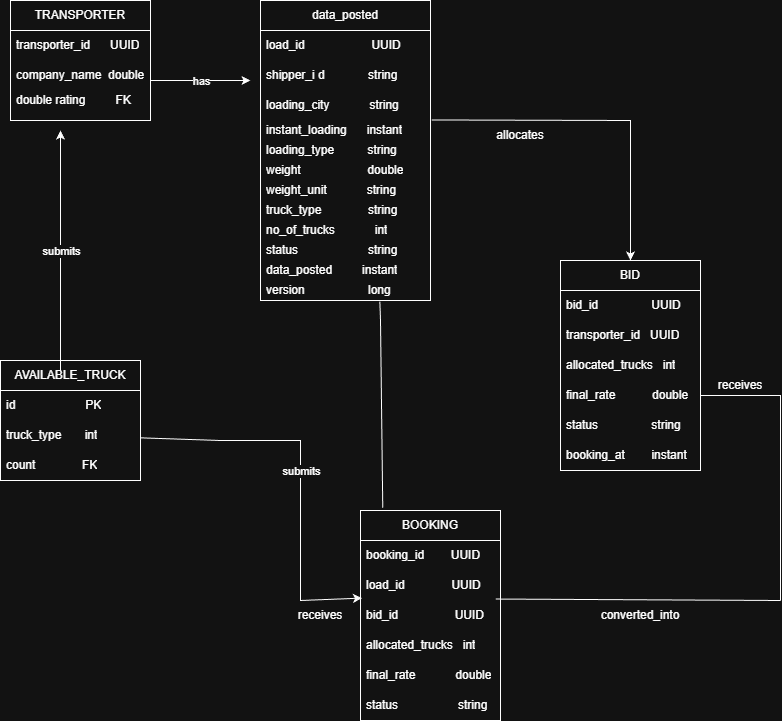

The diagram above was exported from draw.io. Its source (the exported page's mxGraphModel, read from the mxfile embedded in the PNG):
<mxGraphModel dx="1226" dy="661" grid="1" gridSize="10" guides="1" tooltips="1" connect="1" arrows="1" fold="1" page="1" pageScale="1" pageWidth="827" pageHeight="1169" math="0" shadow="0">
  <root>
    <mxCell id="0" />
    <mxCell id="1" parent="0" />
    <mxCell id="jaZD7Q2k-gehZfwV-lz--1" parent="1" style="swimlane;fontStyle=0;childLayout=stackLayout;horizontal=1;startSize=30;horizontalStack=0;resizeParent=1;resizeParentMax=0;resizeLast=0;collapsible=1;marginBottom=0;whiteSpace=wrap;html=1;fillColor=none;" value="TRANSPORTER" vertex="1">
      <mxGeometry height="120" width="140" x="30" y="200" as="geometry" />
    </mxCell>
    <mxCell id="jaZD7Q2k-gehZfwV-lz--3" parent="jaZD7Q2k-gehZfwV-lz--1" style="text;strokeColor=none;fillColor=none;align=left;verticalAlign=middle;spacingLeft=4;spacingRight=4;overflow=hidden;points=[[0,0.5],[1,0.5]];portConstraint=eastwest;rotatable=0;whiteSpace=wrap;html=1;" value="transporter_id&amp;nbsp; &amp;nbsp; &amp;nbsp; UUID" vertex="1">
      <mxGeometry height="30" width="140" y="30" as="geometry" />
    </mxCell>
    <mxCell id="jaZD7Q2k-gehZfwV-lz--2" parent="jaZD7Q2k-gehZfwV-lz--1" style="text;strokeColor=none;fillColor=none;align=left;verticalAlign=middle;spacingLeft=4;spacingRight=4;overflow=hidden;points=[[0,0.5],[1,0.5]];portConstraint=eastwest;rotatable=0;whiteSpace=wrap;html=1;" value="company_name&amp;nbsp; double" vertex="1">
      <mxGeometry height="30" width="140" y="60" as="geometry" />
    </mxCell>
    <mxCell id="jaZD7Q2k-gehZfwV-lz--4" parent="jaZD7Q2k-gehZfwV-lz--1" style="text;strokeColor=none;fillColor=none;align=left;verticalAlign=middle;spacingLeft=4;spacingRight=4;overflow=hidden;points=[[0,0.5],[1,0.5]];portConstraint=eastwest;rotatable=0;whiteSpace=wrap;html=1;" value="double rating&amp;nbsp; &amp;nbsp; &amp;nbsp; &amp;nbsp; &amp;nbsp;FK&amp;nbsp; &amp;nbsp; &amp;nbsp; &amp;nbsp; &amp;nbsp; &amp;nbsp;" vertex="1">
      <mxGeometry height="30" width="140" y="90" as="geometry" />
    </mxCell>
    <mxCell id="jaZD7Q2k-gehZfwV-lz--8" edge="1" parent="1" style="endArrow=classic;html=1;rounded=0;" value="">
      <mxGeometry relative="1" as="geometry">
        <mxPoint x="170" y="280" as="sourcePoint" />
        <mxPoint x="270" y="280" as="targetPoint" />
      </mxGeometry>
    </mxCell>
    <mxCell id="jaZD7Q2k-gehZfwV-lz--9" connectable="0" parent="jaZD7Q2k-gehZfwV-lz--8" style="edgeLabel;resizable=0;html=1;;align=center;verticalAlign=middle;" value="has" vertex="1">
      <mxGeometry relative="1" as="geometry" />
    </mxCell>
    <mxCell id="jaZD7Q2k-gehZfwV-lz--10" parent="1" style="swimlane;fontStyle=0;childLayout=stackLayout;horizontal=1;startSize=30;horizontalStack=0;resizeParent=1;resizeParentMax=0;resizeLast=0;collapsible=1;marginBottom=0;whiteSpace=wrap;html=1;" value="data_posted" vertex="1">
      <mxGeometry height="300" width="170" x="280" y="200" as="geometry" />
    </mxCell>
    <mxCell id="jaZD7Q2k-gehZfwV-lz--11" parent="jaZD7Q2k-gehZfwV-lz--10" style="text;strokeColor=none;fillColor=none;align=left;verticalAlign=middle;spacingLeft=4;spacingRight=4;overflow=hidden;points=[[0,0.5],[1,0.5]];portConstraint=eastwest;rotatable=0;whiteSpace=wrap;html=1;" value="load_id&amp;nbsp; &amp;nbsp; &amp;nbsp; &amp;nbsp; &amp;nbsp; &amp;nbsp; &amp;nbsp; &amp;nbsp; &amp;nbsp; &amp;nbsp; UUID" vertex="1">
      <mxGeometry height="30" width="170" y="30" as="geometry" />
    </mxCell>
    <mxCell id="jaZD7Q2k-gehZfwV-lz--12" parent="jaZD7Q2k-gehZfwV-lz--10" style="text;strokeColor=none;fillColor=none;align=left;verticalAlign=middle;spacingLeft=4;spacingRight=4;overflow=hidden;points=[[0,0.5],[1,0.5]];portConstraint=eastwest;rotatable=0;whiteSpace=wrap;html=1;" value="shipper_i d&amp;nbsp; &amp;nbsp; &amp;nbsp; &amp;nbsp; &amp;nbsp; &amp;nbsp; &amp;nbsp;string" vertex="1">
      <mxGeometry height="30" width="170" y="60" as="geometry" />
    </mxCell>
    <mxCell id="jaZD7Q2k-gehZfwV-lz--13" parent="jaZD7Q2k-gehZfwV-lz--10" style="text;strokeColor=none;fillColor=none;align=left;verticalAlign=middle;spacingLeft=4;spacingRight=4;overflow=hidden;points=[[0,0.5],[1,0.5]];portConstraint=eastwest;rotatable=0;whiteSpace=wrap;html=1;" value="loading_city&amp;nbsp; &amp;nbsp; &amp;nbsp; &amp;nbsp; &amp;nbsp; &amp;nbsp; string" vertex="1">
      <mxGeometry height="30" width="170" y="90" as="geometry" />
    </mxCell>
    <mxCell id="jaZD7Q2k-gehZfwV-lz--21" parent="jaZD7Q2k-gehZfwV-lz--10" style="text;strokeColor=none;fillColor=none;align=left;verticalAlign=middle;spacingLeft=4;spacingRight=4;overflow=hidden;points=[[0,0.5],[1,0.5]];portConstraint=eastwest;rotatable=0;whiteSpace=wrap;html=1;" value="instant_loading&amp;nbsp; &amp;nbsp; &amp;nbsp; instant" vertex="1">
      <mxGeometry height="20" width="170" y="120" as="geometry" />
    </mxCell>
    <mxCell id="jaZD7Q2k-gehZfwV-lz--22" parent="jaZD7Q2k-gehZfwV-lz--10" style="text;strokeColor=none;fillColor=none;align=left;verticalAlign=middle;spacingLeft=4;spacingRight=4;overflow=hidden;points=[[0,0.5],[1,0.5]];portConstraint=eastwest;rotatable=0;whiteSpace=wrap;html=1;" value="loading_type&amp;nbsp; &amp;nbsp; &amp;nbsp; &amp;nbsp; &amp;nbsp; string" vertex="1">
      <mxGeometry height="20" width="170" y="140" as="geometry" />
    </mxCell>
    <mxCell id="jaZD7Q2k-gehZfwV-lz--23" parent="jaZD7Q2k-gehZfwV-lz--10" style="text;strokeColor=none;fillColor=none;align=left;verticalAlign=middle;spacingLeft=4;spacingRight=4;overflow=hidden;points=[[0,0.5],[1,0.5]];portConstraint=eastwest;rotatable=0;whiteSpace=wrap;html=1;" value="weight&amp;nbsp; &amp;nbsp; &amp;nbsp; &amp;nbsp; &amp;nbsp; &amp;nbsp; &amp;nbsp; &amp;nbsp; &amp;nbsp; &amp;nbsp; double" vertex="1">
      <mxGeometry height="20" width="170" y="160" as="geometry" />
    </mxCell>
    <mxCell id="jaZD7Q2k-gehZfwV-lz--24" parent="jaZD7Q2k-gehZfwV-lz--10" style="text;strokeColor=none;fillColor=none;align=left;verticalAlign=middle;spacingLeft=4;spacingRight=4;overflow=hidden;points=[[0,0.5],[1,0.5]];portConstraint=eastwest;rotatable=0;whiteSpace=wrap;html=1;" value="weight_unit&amp;nbsp; &amp;nbsp; &amp;nbsp; &amp;nbsp; &amp;nbsp; &amp;nbsp; string" vertex="1">
      <mxGeometry height="20" width="170" y="180" as="geometry" />
    </mxCell>
    <mxCell id="jaZD7Q2k-gehZfwV-lz--26" parent="jaZD7Q2k-gehZfwV-lz--10" style="text;strokeColor=none;fillColor=none;align=left;verticalAlign=middle;spacingLeft=4;spacingRight=4;overflow=hidden;points=[[0,0.5],[1,0.5]];portConstraint=eastwest;rotatable=0;whiteSpace=wrap;html=1;" value="truck_type&amp;nbsp; &amp;nbsp; &amp;nbsp; &amp;nbsp; &amp;nbsp; &amp;nbsp; &amp;nbsp; string" vertex="1">
      <mxGeometry height="20" width="170" y="200" as="geometry" />
    </mxCell>
    <mxCell id="jaZD7Q2k-gehZfwV-lz--28" parent="jaZD7Q2k-gehZfwV-lz--10" style="text;strokeColor=none;fillColor=none;align=left;verticalAlign=middle;spacingLeft=4;spacingRight=4;overflow=hidden;points=[[0,0.5],[1,0.5]];portConstraint=eastwest;rotatable=0;whiteSpace=wrap;html=1;" value="no_of_trucks&amp;nbsp; &amp;nbsp; &amp;nbsp; &amp;nbsp; &amp;nbsp; &amp;nbsp; int" vertex="1">
      <mxGeometry height="20" width="170" y="220" as="geometry" />
    </mxCell>
    <mxCell id="jaZD7Q2k-gehZfwV-lz--29" parent="jaZD7Q2k-gehZfwV-lz--10" style="text;strokeColor=none;fillColor=none;align=left;verticalAlign=middle;spacingLeft=4;spacingRight=4;overflow=hidden;points=[[0,0.5],[1,0.5]];portConstraint=eastwest;rotatable=0;whiteSpace=wrap;html=1;" value="status&amp;nbsp; &amp;nbsp; &amp;nbsp; &amp;nbsp; &amp;nbsp; &amp;nbsp; &amp;nbsp; &amp;nbsp; &amp;nbsp; &amp;nbsp; &amp;nbsp;string" vertex="1">
      <mxGeometry height="20" width="170" y="240" as="geometry" />
    </mxCell>
    <mxCell id="jaZD7Q2k-gehZfwV-lz--32" parent="jaZD7Q2k-gehZfwV-lz--10" style="text;strokeColor=none;fillColor=none;align=left;verticalAlign=middle;spacingLeft=4;spacingRight=4;overflow=hidden;points=[[0,0.5],[1,0.5]];portConstraint=eastwest;rotatable=0;whiteSpace=wrap;html=1;" value="data_posted&amp;nbsp; &amp;nbsp; &amp;nbsp; &amp;nbsp; &amp;nbsp;instant" vertex="1">
      <mxGeometry height="20" width="170" y="260" as="geometry" />
    </mxCell>
    <mxCell id="jaZD7Q2k-gehZfwV-lz--33" parent="jaZD7Q2k-gehZfwV-lz--10" style="text;strokeColor=none;fillColor=none;align=left;verticalAlign=middle;spacingLeft=4;spacingRight=4;overflow=hidden;points=[[0,0.5],[1,0.5]];portConstraint=eastwest;rotatable=0;whiteSpace=wrap;html=1;" value="version&amp;nbsp; &amp;nbsp; &amp;nbsp; &amp;nbsp; &amp;nbsp; &amp;nbsp; &amp;nbsp; &amp;nbsp; &amp;nbsp; &amp;nbsp;long" vertex="1">
      <mxGeometry height="20" width="170" y="280" as="geometry" />
    </mxCell>
    <mxCell id="jaZD7Q2k-gehZfwV-lz--34" parent="1" style="swimlane;fontStyle=0;childLayout=stackLayout;horizontal=1;startSize=30;horizontalStack=0;resizeParent=1;resizeParentMax=0;resizeLast=0;collapsible=1;marginBottom=0;whiteSpace=wrap;html=1;" value="BID" vertex="1">
      <mxGeometry height="210" width="140" x="580" y="460" as="geometry" />
    </mxCell>
    <mxCell id="jaZD7Q2k-gehZfwV-lz--35" parent="jaZD7Q2k-gehZfwV-lz--34" style="text;strokeColor=none;fillColor=none;align=left;verticalAlign=middle;spacingLeft=4;spacingRight=4;overflow=hidden;points=[[0,0.5],[1,0.5]];portConstraint=eastwest;rotatable=0;whiteSpace=wrap;html=1;" value="bid_id&amp;nbsp; &amp;nbsp; &amp;nbsp; &amp;nbsp; &amp;nbsp; &amp;nbsp; &amp;nbsp; &amp;nbsp; UUID" vertex="1">
      <mxGeometry height="30" width="140" y="30" as="geometry" />
    </mxCell>
    <mxCell id="jaZD7Q2k-gehZfwV-lz--36" parent="jaZD7Q2k-gehZfwV-lz--34" style="text;strokeColor=none;fillColor=none;align=left;verticalAlign=middle;spacingLeft=4;spacingRight=4;overflow=hidden;points=[[0,0.5],[1,0.5]];portConstraint=eastwest;rotatable=0;whiteSpace=wrap;html=1;" value="transporter_id&amp;nbsp; &amp;nbsp;UUID" vertex="1">
      <mxGeometry height="30" width="140" y="60" as="geometry" />
    </mxCell>
    <mxCell id="jaZD7Q2k-gehZfwV-lz--37" parent="jaZD7Q2k-gehZfwV-lz--34" style="text;strokeColor=none;fillColor=none;align=left;verticalAlign=middle;spacingLeft=4;spacingRight=4;overflow=hidden;points=[[0,0.5],[1,0.5]];portConstraint=eastwest;rotatable=0;whiteSpace=wrap;html=1;" value="allocated_trucks&amp;nbsp; &amp;nbsp;int" vertex="1">
      <mxGeometry height="30" width="140" y="90" as="geometry" />
    </mxCell>
    <mxCell id="jaZD7Q2k-gehZfwV-lz--38" parent="jaZD7Q2k-gehZfwV-lz--34" style="text;strokeColor=none;fillColor=none;align=left;verticalAlign=middle;spacingLeft=4;spacingRight=4;overflow=hidden;points=[[0,0.5],[1,0.5]];portConstraint=eastwest;rotatable=0;whiteSpace=wrap;html=1;" value="final_rate&amp;nbsp; &amp;nbsp; &amp;nbsp; &amp;nbsp; &amp;nbsp; &amp;nbsp;double" vertex="1">
      <mxGeometry height="30" width="140" y="120" as="geometry" />
    </mxCell>
    <mxCell id="jaZD7Q2k-gehZfwV-lz--39" parent="jaZD7Q2k-gehZfwV-lz--34" style="text;strokeColor=none;fillColor=none;align=left;verticalAlign=middle;spacingLeft=4;spacingRight=4;overflow=hidden;points=[[0,0.5],[1,0.5]];portConstraint=eastwest;rotatable=0;whiteSpace=wrap;html=1;" value="status&amp;nbsp; &amp;nbsp; &amp;nbsp; &amp;nbsp; &amp;nbsp; &amp;nbsp; &amp;nbsp; &amp;nbsp; string" vertex="1">
      <mxGeometry height="30" width="140" y="150" as="geometry" />
    </mxCell>
    <mxCell id="jaZD7Q2k-gehZfwV-lz--40" parent="jaZD7Q2k-gehZfwV-lz--34" style="text;strokeColor=none;fillColor=none;align=left;verticalAlign=middle;spacingLeft=4;spacingRight=4;overflow=hidden;points=[[0,0.5],[1,0.5]];portConstraint=eastwest;rotatable=0;whiteSpace=wrap;html=1;" value="booking_at&amp;nbsp; &amp;nbsp; &amp;nbsp; &amp;nbsp; instant" vertex="1">
      <mxGeometry height="30" width="140" y="180" as="geometry" />
    </mxCell>
    <mxCell id="jaZD7Q2k-gehZfwV-lz--41" parent="1" style="swimlane;fontStyle=0;childLayout=stackLayout;horizontal=1;startSize=30;horizontalStack=0;resizeParent=1;resizeParentMax=0;resizeLast=0;collapsible=1;marginBottom=0;whiteSpace=wrap;html=1;" value="BOOKING" vertex="1">
      <mxGeometry height="210" width="140" x="380" y="710" as="geometry" />
    </mxCell>
    <mxCell id="jaZD7Q2k-gehZfwV-lz--42" parent="jaZD7Q2k-gehZfwV-lz--41" style="text;strokeColor=none;fillColor=none;align=left;verticalAlign=middle;spacingLeft=4;spacingRight=4;overflow=hidden;points=[[0,0.5],[1,0.5]];portConstraint=eastwest;rotatable=0;whiteSpace=wrap;html=1;" value="booking_id&amp;nbsp; &amp;nbsp; &amp;nbsp; &amp;nbsp; UUID" vertex="1">
      <mxGeometry height="30" width="140" y="30" as="geometry" />
    </mxCell>
    <mxCell id="jaZD7Q2k-gehZfwV-lz--43" parent="jaZD7Q2k-gehZfwV-lz--41" style="text;strokeColor=none;fillColor=none;align=left;verticalAlign=middle;spacingLeft=4;spacingRight=4;overflow=hidden;points=[[0,0.5],[1,0.5]];portConstraint=eastwest;rotatable=0;whiteSpace=wrap;html=1;" value="load_id&amp;nbsp; &amp;nbsp; &amp;nbsp; &amp;nbsp; &amp;nbsp; &amp;nbsp; &amp;nbsp; UUID" vertex="1">
      <mxGeometry height="30" width="140" y="60" as="geometry" />
    </mxCell>
    <mxCell id="jaZD7Q2k-gehZfwV-lz--44" parent="jaZD7Q2k-gehZfwV-lz--41" style="text;strokeColor=none;fillColor=none;align=left;verticalAlign=middle;spacingLeft=4;spacingRight=4;overflow=hidden;points=[[0,0.5],[1,0.5]];portConstraint=eastwest;rotatable=0;whiteSpace=wrap;html=1;" value="bid_id&amp;nbsp; &amp;nbsp; &amp;nbsp; &amp;nbsp; &amp;nbsp; &amp;nbsp; &amp;nbsp; &amp;nbsp; &amp;nbsp;UUID" vertex="1">
      <mxGeometry height="30" width="140" y="90" as="geometry" />
    </mxCell>
    <mxCell id="jaZD7Q2k-gehZfwV-lz--45" parent="jaZD7Q2k-gehZfwV-lz--41" style="text;strokeColor=none;fillColor=none;align=left;verticalAlign=middle;spacingLeft=4;spacingRight=4;overflow=hidden;points=[[0,0.5],[1,0.5]];portConstraint=eastwest;rotatable=0;whiteSpace=wrap;html=1;" value="allocated_trucks&amp;nbsp; &amp;nbsp;int" vertex="1">
      <mxGeometry height="30" width="140" y="120" as="geometry" />
    </mxCell>
    <mxCell id="jaZD7Q2k-gehZfwV-lz--46" parent="jaZD7Q2k-gehZfwV-lz--41" style="text;strokeColor=none;fillColor=none;align=left;verticalAlign=middle;spacingLeft=4;spacingRight=4;overflow=hidden;points=[[0,0.5],[1,0.5]];portConstraint=eastwest;rotatable=0;whiteSpace=wrap;html=1;" value="final_rate&amp;nbsp; &amp;nbsp; &amp;nbsp; &amp;nbsp; &amp;nbsp; &amp;nbsp; double" vertex="1">
      <mxGeometry height="30" width="140" y="150" as="geometry" />
    </mxCell>
    <mxCell id="jaZD7Q2k-gehZfwV-lz--47" parent="jaZD7Q2k-gehZfwV-lz--41" style="text;strokeColor=none;fillColor=none;align=left;verticalAlign=middle;spacingLeft=4;spacingRight=4;overflow=hidden;points=[[0,0.5],[1,0.5]];portConstraint=eastwest;rotatable=0;whiteSpace=wrap;html=1;" value="status&amp;nbsp; &amp;nbsp; &amp;nbsp; &amp;nbsp; &amp;nbsp; &amp;nbsp; &amp;nbsp; &amp;nbsp; &amp;nbsp; string" vertex="1">
      <mxGeometry height="30" width="140" y="180" as="geometry" />
    </mxCell>
    <mxCell id="jaZD7Q2k-gehZfwV-lz--48" parent="1" style="swimlane;fontStyle=0;childLayout=stackLayout;horizontal=1;startSize=30;horizontalStack=0;resizeParent=1;resizeParentMax=0;resizeLast=0;collapsible=1;marginBottom=0;whiteSpace=wrap;html=1;" value="AVAILABLE_TRUCK" vertex="1">
      <mxGeometry height="120" width="140" x="20" y="560" as="geometry" />
    </mxCell>
    <mxCell id="jaZD7Q2k-gehZfwV-lz--49" parent="jaZD7Q2k-gehZfwV-lz--48" style="text;strokeColor=none;fillColor=none;align=left;verticalAlign=middle;spacingLeft=4;spacingRight=4;overflow=hidden;points=[[0,0.5],[1,0.5]];portConstraint=eastwest;rotatable=0;whiteSpace=wrap;html=1;" value="id&amp;nbsp; &amp;nbsp; &amp;nbsp; &amp;nbsp; &amp;nbsp; &amp;nbsp; &amp;nbsp; &amp;nbsp; &amp;nbsp; &amp;nbsp; &amp;nbsp;PK" vertex="1">
      <mxGeometry height="30" width="140" y="30" as="geometry" />
    </mxCell>
    <mxCell id="jaZD7Q2k-gehZfwV-lz--50" parent="jaZD7Q2k-gehZfwV-lz--48" style="text;strokeColor=none;fillColor=none;align=left;verticalAlign=middle;spacingLeft=4;spacingRight=4;overflow=hidden;points=[[0,0.5],[1,0.5]];portConstraint=eastwest;rotatable=0;whiteSpace=wrap;html=1;" value="truck_type&amp;nbsp; &amp;nbsp; &amp;nbsp; &amp;nbsp;int" vertex="1">
      <mxGeometry height="30" width="140" y="60" as="geometry" />
    </mxCell>
    <mxCell id="jaZD7Q2k-gehZfwV-lz--51" parent="jaZD7Q2k-gehZfwV-lz--48" style="text;strokeColor=none;fillColor=none;align=left;verticalAlign=middle;spacingLeft=4;spacingRight=4;overflow=hidden;points=[[0,0.5],[1,0.5]];portConstraint=eastwest;rotatable=0;whiteSpace=wrap;html=1;" value="count&amp;nbsp; &amp;nbsp; &amp;nbsp; &amp;nbsp; &amp;nbsp; &amp;nbsp; &amp;nbsp; FK" vertex="1">
      <mxGeometry height="30" width="140" y="90" as="geometry" />
    </mxCell>
    <mxCell id="jaZD7Q2k-gehZfwV-lz--52" edge="1" parent="1" source="jaZD7Q2k-gehZfwV-lz--13" style="endArrow=classic;html=1;rounded=0;exitX=1.007;exitY=0.982;exitDx=0;exitDy=0;exitPerimeter=0;" target="jaZD7Q2k-gehZfwV-lz--34" value="">
      <mxGeometry height="50" relative="1" width="50" as="geometry">
        <Array as="points">
          <mxPoint x="650" y="320" />
        </Array>
        <mxPoint x="530" y="320" as="sourcePoint" />
        <mxPoint x="710" y="320" as="targetPoint" />
      </mxGeometry>
    </mxCell>
    <mxCell id="jaZD7Q2k-gehZfwV-lz--53" parent="1" style="text;html=1;whiteSpace=wrap;strokeColor=none;fillColor=none;align=center;verticalAlign=middle;rounded=0;" value="allocates" vertex="1">
      <mxGeometry height="30" width="60" x="510" y="320" as="geometry" />
    </mxCell>
    <mxCell id="jaZD7Q2k-gehZfwV-lz--58" edge="1" parent="1" style="endArrow=classic;html=1;rounded=0;" value="">
      <mxGeometry relative="1" as="geometry">
        <Array as="points">
          <mxPoint x="80" y="420" />
        </Array>
        <mxPoint x="80" y="570" as="sourcePoint" />
        <mxPoint x="80" y="330" as="targetPoint" />
      </mxGeometry>
    </mxCell>
    <mxCell id="jaZD7Q2k-gehZfwV-lz--59" connectable="0" parent="jaZD7Q2k-gehZfwV-lz--58" style="edgeLabel;resizable=0;html=1;;align=center;verticalAlign=middle;" value="submits" vertex="1">
      <mxGeometry relative="1" as="geometry" />
    </mxCell>
    <mxCell id="jaZD7Q2k-gehZfwV-lz--60" edge="1" parent="1" source="jaZD7Q2k-gehZfwV-lz--50" style="endArrow=classic;html=1;rounded=0;entryX=0.011;entryY=0.92;entryDx=0;entryDy=0;entryPerimeter=0;" target="jaZD7Q2k-gehZfwV-lz--43" value="s">
      <mxGeometry relative="1" as="geometry">
        <Array as="points">
          <mxPoint x="240" y="640" />
          <mxPoint x="320" y="640" />
          <mxPoint x="320" y="800" />
        </Array>
        <mxPoint x="190" y="635" as="sourcePoint" />
        <mxPoint x="340" y="800" as="targetPoint" />
      </mxGeometry>
    </mxCell>
    <mxCell id="jaZD7Q2k-gehZfwV-lz--61" connectable="0" parent="jaZD7Q2k-gehZfwV-lz--60" style="edgeLabel;resizable=0;html=1;;align=center;verticalAlign=middle;" value="submits" vertex="1">
      <mxGeometry relative="1" as="geometry" />
    </mxCell>
    <mxCell id="jaZD7Q2k-gehZfwV-lz--64" parent="1" style="text;html=1;whiteSpace=wrap;strokeColor=none;fillColor=none;align=center;verticalAlign=middle;rounded=0;" value="receives" vertex="1">
      <mxGeometry height="30" width="60" x="310" y="800" as="geometry" />
    </mxCell>
    <mxCell id="jaZD7Q2k-gehZfwV-lz--65" edge="1" parent="1" style="endArrow=none;html=1;rounded=0;entryX=1;entryY=0.5;entryDx=0;entryDy=0;" target="jaZD7Q2k-gehZfwV-lz--38" value="">
      <mxGeometry height="50" relative="1" width="50" as="geometry">
        <Array as="points">
          <mxPoint x="800" y="595" />
        </Array>
        <mxPoint x="800" y="800" as="sourcePoint" />
        <mxPoint x="780" y="600" as="targetPoint" />
      </mxGeometry>
    </mxCell>
    <mxCell id="jaZD7Q2k-gehZfwV-lz--66" edge="1" parent="1" source="jaZD7Q2k-gehZfwV-lz--44" style="endArrow=none;html=1;rounded=0;exitX=0.966;exitY=-0.049;exitDx=0;exitDy=0;exitPerimeter=0;" value="">
      <mxGeometry height="50" relative="1" width="50" as="geometry">
        <mxPoint x="570" y="820" as="sourcePoint" />
        <mxPoint x="800" y="800" as="targetPoint" />
      </mxGeometry>
    </mxCell>
    <mxCell id="jaZD7Q2k-gehZfwV-lz--67" parent="1" style="text;html=1;whiteSpace=wrap;strokeColor=none;fillColor=none;align=center;verticalAlign=middle;rounded=0;" value="receives" vertex="1">
      <mxGeometry height="30" width="60" x="730" y="570" as="geometry" />
    </mxCell>
    <mxCell id="jaZD7Q2k-gehZfwV-lz--68" parent="1" style="text;html=1;whiteSpace=wrap;strokeColor=none;fillColor=none;align=center;verticalAlign=middle;rounded=0;" value="converted_into" vertex="1">
      <mxGeometry height="30" width="60" x="630" y="800" as="geometry" />
    </mxCell>
    <mxCell id="jaZD7Q2k-gehZfwV-lz--69" edge="1" parent="1" source="jaZD7Q2k-gehZfwV-lz--41" style="endArrow=none;html=1;rounded=0;exitX=0.159;exitY=-0.013;exitDx=0;exitDy=0;exitPerimeter=0;entryX=0.702;entryY=1.056;entryDx=0;entryDy=0;entryPerimeter=0;" target="jaZD7Q2k-gehZfwV-lz--33" value="">
      <mxGeometry height="50" relative="1" width="50" as="geometry">
        <Array as="points">
          <mxPoint x="400" y="520" />
        </Array>
        <mxPoint x="388" y="710" as="sourcePoint" />
        <mxPoint x="400" y="510" as="targetPoint" />
      </mxGeometry>
    </mxCell>
  </root>
</mxGraphModel>